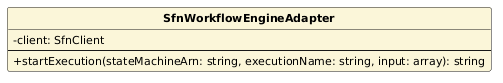

The diagram above was rendered by PlantUML. Its source (embedded in the PNG):
@startuml
skinparam classAttributeIconSize 0
skinparam classFontStyle bold
skinparam classFontSize 13
skinparam classAttributeFontSize 11
skinparam shadowing false
hide circle
class SfnWorkflowEngineAdapter #FBF6D9 {
  -client: SfnClient
  --
  +startExecution(stateMachineArn: string, executionName: string, input: array): string
}
@enduml